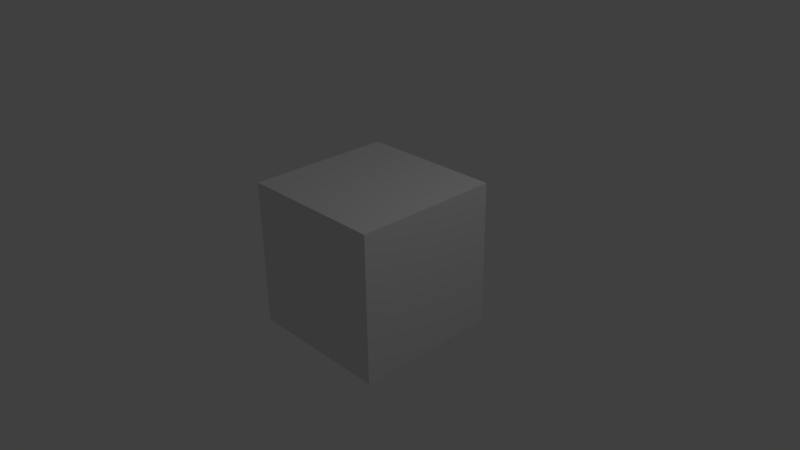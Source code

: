 # Source: node.blend  (saved by Blender 2.78.0; exported with 4.5.12 LTS)
import bpy
from mathutils import Matrix  # noqa: F401  (used for matrix-valued properties, if any)

bpy.ops.wm.read_factory_settings(use_empty=True)
scene = bpy.context.scene
scene.name = 'Scene'

# ---- collections
col_collection_1 = bpy.data.collections.new('Collection 1'); scene.collection.children.link(col_collection_1)

# ---- materials (node trees are filled in below, after node groups)
mat_material = bpy.data.materials.new('Material')
mat_material.alpha_threshold = 0.0
mat_material.roughness = 0.5
mat_material.line_color = (0.0, 0.0, 0.0, 1.0)

# ---- material node trees

# ---- world
world_world = bpy.data.worlds.new('World'); scene.world = world_world
world_world.color = (0.05088, 0.05088, 0.05088)
world_world.use_sun_shadow = False
world_world.sun_shadow_jitter_overblur = 0.0
world_world.cycles.sampling_method = 'MANUAL'

# ---- cameras
cam_camera = bpy.data.cameras.new('Camera')
cam_camera.clip_end = 100.0
cam_camera.lens = 35.0
cam_camera.sensor_width = 32.0
cam_camera.sensor_height = 18.0
cam_camera.ortho_scale = 7.314
cam_camera.dof.focus_distance = 0.0

# ---- lights
light_lamp = bpy.data.lights.new('Lamp', 'POINT')
light_lamp.transmission_factor = 0.0
light_lamp.cutoff_distance = 30.0
light_lamp.energy = 100.0
light_lamp.shadow_buffer_clip_start = 1.001
light_lamp.shadow_soft_size = 0.1
light_lamp.shadow_maximum_resolution = 0.006
light_lamp.use_absolute_resolution = True

# ---- meshes
me_cube = bpy.data.meshes.new('Cube')
me_cube.from_pydata([(1.0, 1.0, -1.0), (1.0, -1.0, -1.0), (-1.0, -1.0, -1.0), (-1.0, 1.0, -1.0), (1.0, 1.0, 1.0), (1.0, -1.0, 1.0), (-1.0, -1.0, 1.0), (-1.0, 1.0, 1.0)], [], [(0, 1, 2, 3), (4, 7, 6, 5), (0, 4, 5, 1), (1, 5, 6, 2), (2, 6, 7, 3), (4, 0, 3, 7)])
me_cube.materials.append(mat_material)
me_cube.use_remesh_preserve_volume = False
me_cube.use_remesh_preserve_attributes = False
me_cube.use_mirror_vertex_groups = False
me_cube.update()

# ---- objects
ob_cube = bpy.data.objects.new('Cube', me_cube)
ob_lamp = bpy.data.objects.new('Lamp', light_lamp)
ob_camera = bpy.data.objects.new('Camera', cam_camera)

# ---- transforms, parenting, visibility, modifiers, constraints
ob_cube.location = (0.0, 0.0, 0.0)
ob_cube.lock_rotations_4d = False
ob_cube.empty_display_type = 'ARROWS'
ob_cube.lineart.crease_threshold = 0.0
ob_lamp.location = (4.076, 1.005, 5.904)
ob_lamp.rotation_euler = (0.6503, 0.05522, 1.866)
ob_lamp.lock_rotations_4d = False
ob_lamp.empty_display_type = 'ARROWS'
ob_lamp.color = (0.0, 0.0, 0.0, 0.0)
ob_lamp.lineart.crease_threshold = 0.0
ob_camera.location = (7.481, -6.508, 5.344)
ob_camera.rotation_euler = (1.109, 0.01082, 0.8149)
ob_camera.lock_rotations_4d = False
ob_camera.empty_display_type = 'ARROWS'
ob_camera.color = (0.0, 0.0, 0.0, 0.0)
ob_camera.display_type = 'WIRE'
ob_camera.lineart.crease_threshold = 0.0

# ---- collection membership
col_collection_1.objects.link(ob_cube)
col_collection_1.objects.link(ob_lamp)
col_collection_1.objects.link(ob_camera)

# ---- scene / render settings (as saved in the file)
scene.camera = ob_camera
scene.frame_start = 1; scene.frame_end = 250; scene.frame_set(1)
scene.render.engine = 'CYCLES'
scene.render.image_settings.color_mode = 'RGB'
scene.render.image_settings.compression = 100
scene.render.dither_intensity = 0.0
scene.cycles.feature_set = 'EXPERIMENTAL'
scene.cycles.use_denoising = False
scene.cycles.samples = 400
scene.cycles.sampling_pattern = 'TABULATED_SOBOL'
scene.cycles.light_sampling_threshold = 0.0
scene.cycles.use_adaptive_sampling = False
scene.cycles.use_light_tree = False
scene.cycles.blur_glossy = 0.0
scene.cycles.use_animated_seed = True
scene.cycles.sample_clamp_indirect = 0.0
scene.view_settings.view_transform = 'Standard'
bpy.context.view_layer.update()
